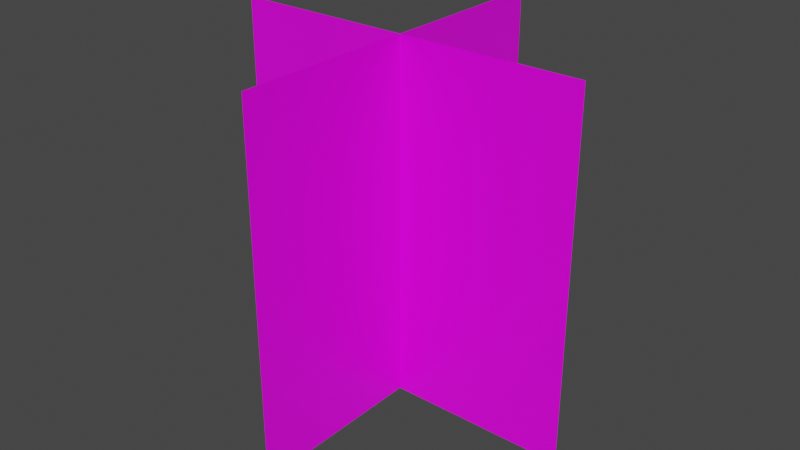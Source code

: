 # Source: grass.blend  (saved by Blender 3.2.14; exported with 4.5.12 LTS)
import bpy
from mathutils import Matrix  # noqa: F401  (used for matrix-valued properties, if any)

bpy.ops.wm.read_factory_settings(use_empty=True)
scene = bpy.context.scene
scene.name = 'Scene'

# ---- collections
col_collection = bpy.data.collections.new('Collection'); scene.collection.children.link(col_collection)

# ---- images (referenced by path relative to the original .blend; pixels are not part of the script)
import os
ASSET_DIR = os.environ.get("B2B_ASSET_DIR", "")  # directory of the original .blend (textures are referenced by path, not embedded)
HERE = os.path.dirname(os.path.abspath(__file__))  # packed textures are extracted next to this script under _unpacked/

def load_image(name, relpath, width, height, colorspace="sRGB"):
    """Load a texture the original file referenced (path relative to the .blend, or extracted next to this script)."""
    p = next((c for c in (os.path.join(HERE, relpath), os.path.join(ASSET_DIR, relpath)) if relpath and os.path.exists(c)), "")
    if p:
        img = bpy.data.images.load(p, check_existing=True)
        img.name = name
    else:  # same state as the original file: an image datablock whose file is absent (Cycles renders it pink)
        img = bpy.data.images.new(name, width, height)
        img.source = "FILE"
        img.filepath = "//" + (relpath or name)
    img.colorspace_settings.name = colorspace
    return img
img_grass_png = load_image('grass.png', 'grass.png', 1024, 1024, 'sRGB')

# ---- materials (node trees are filled in below, after node groups)
mat_grass = bpy.data.materials.new('Grass')
mat_grass.surface_render_method = 'BLENDED'
mat_grass.blend_method = 'BLEND'
mat_grass.alpha_threshold = 0.0
mat_grass.use_transparent_shadow = False
mat_grass.line_color = (0.0, 0.0, 0.0, 1.0)

# ---- material node trees
mat_grass.use_nodes = True; mat_grass.node_tree.nodes.clear()
_N = mat_grass.node_tree.nodes; _L = mat_grass.node_tree.links
n0 = _N.new('ShaderNodeOutputMaterial'); n0.name = 'Material Output'; n0.location = (300, 300)
n1 = _N.new('ShaderNodeBsdfPrincipled'); n1.name = 'Principled BSDF'; n1.location = (10, 300)
n1.distribution = 'GGX'
n1.subsurface_method = 'RANDOM_WALK_SKIN'
n1.inputs[2].default_value = 0.4
n1.inputs[3].default_value = 1.45
n1.inputs[27].default_value = (0.0, 0.0, 0.0, 1.0)
n1.inputs[28].default_value = 1.0
n2 = _N.new('ShaderNodeTexImage'); n2.name = 'Image Texture'; n2.location = (-524, 284)
n2.image = img_grass_png
n3 = _N.new('ShaderNodeTexCoord'); n3.name = 'Texture Coordinate'; n3.location = (-785, 281)
_L.new(n1.outputs[0], n0.inputs[0])
_L.new(n2.outputs[0], n1.inputs[0])
_L.new(n2.outputs[1], n1.inputs[4])
_L.new(n3.outputs[2], n2.inputs[0])
n0.is_active_output = True

# ---- world
world_world = bpy.data.worlds.new('World'); scene.world = world_world
world_world.use_nodes = True; world_world.node_tree.nodes.clear()
_N = world_world.node_tree.nodes; _L = world_world.node_tree.links
n0 = _N.new('ShaderNodeOutputWorld'); n0.name = 'World Output'; n0.location = (300, 300)
n1 = _N.new('ShaderNodeBackground'); n1.name = 'Background'; n1.location = (10, 300)
n1.inputs[0].default_value = (0.05088, 0.05088, 0.05088, 1.0)
_L.new(n1.outputs[0], n0.inputs[0])
n0.is_active_output = True
world_world.color = (0.05088, 0.05088, 0.05088)
world_world.use_sun_shadow = False
world_world.sun_shadow_jitter_overblur = 0.0

# ---- meshes
me_plane = bpy.data.meshes.new('Plane')
me_plane.from_pydata([(-1.0, -1.0, 0.0), (1.0, -1.0, 0.0), (-1.0, 1.0, 0.0), (1.0, 1.0, 0.0)], [], [(0, 1, 3, 2)])
_uv = me_plane.uv_layers.new(name='UVMap')
_uv.uv.foreach_set('vector', [0.0, 0.0, 1.0, 0.0, 1.0, 1.0, 0.0, 1.0])
me_plane.materials.append(mat_grass)
me_plane.update()
me_plane_001 = bpy.data.meshes.new('Plane.001')
me_plane_001.from_pydata([(-1.0, -1.0, 0.0), (1.0, -1.0, 0.0), (-1.0, 1.0, 0.0), (1.0, 1.0, 0.0)], [], [(0, 1, 3, 2)])
_uv = me_plane_001.uv_layers.new(name='UVMap')
_uv.uv.foreach_set('vector', [0.0, 0.0, 1.0, 0.0, 1.0, 1.0, 0.0, 1.0])
me_plane_001.materials.append(mat_grass)
me_plane_001.update()

# ---- objects
ob_plane = bpy.data.objects.new('Plane', me_plane)
ob_plane_001 = bpy.data.objects.new('Plane.001', me_plane_001)

# ---- transforms, parenting, visibility, modifiers, constraints
ob_plane.location = (0.0, 0.0, 0.0)
ob_plane.rotation_euler = (1.571, 0.0, 0.0)
ob_plane_001.location = (0.0, 0.0, 0.0)
ob_plane_001.rotation_euler = (1.571, -0.0, 1.571)

# ---- collection membership
col_collection.objects.link(ob_plane)
col_collection.objects.link(ob_plane_001)

# ---- scene / render settings (as saved in the file)
scene.frame_start = 1; scene.frame_end = 250; scene.frame_set(1)
scene.render.engine = 'BLENDER_EEVEE_NEXT'
scene.cycles.sampling_pattern = 'TABULATED_SOBOL'
scene.cycles.use_light_tree = False
scene.view_settings.view_transform = 'Filmic'
bpy.context.view_layer.update()

# ---- added for rendering (the .blend has no active camera and no usable light): camera, sun
cam_auto = bpy.data.cameras.new('AutoCamera')
cam_auto.lens = 50.0
cam_auto.sensor_width = 36.0
cam_auto.clip_end = 1000.0
ob_auto_camera = bpy.data.objects.new('AutoCamera', cam_auto)
scene.collection.objects.link(ob_auto_camera)
ob_auto_camera.location = (3.20507, -3.84609, 2.56406)
ob_auto_camera.rotation_euler = (1.09748, -7.21219e-08, 0.694738)
scene.camera = ob_auto_camera
light_auto_sun = bpy.data.lights.new('AutoSun', 'SUN')
light_auto_sun.energy = 3.0
light_auto_sun.angle = 0.0523599
ob_auto_sun = bpy.data.objects.new('AutoSun', light_auto_sun)
scene.collection.objects.link(ob_auto_sun)
ob_auto_sun.rotation_euler = (0.872665, 0.174533, 0.523599)
bpy.context.view_layer.update()
